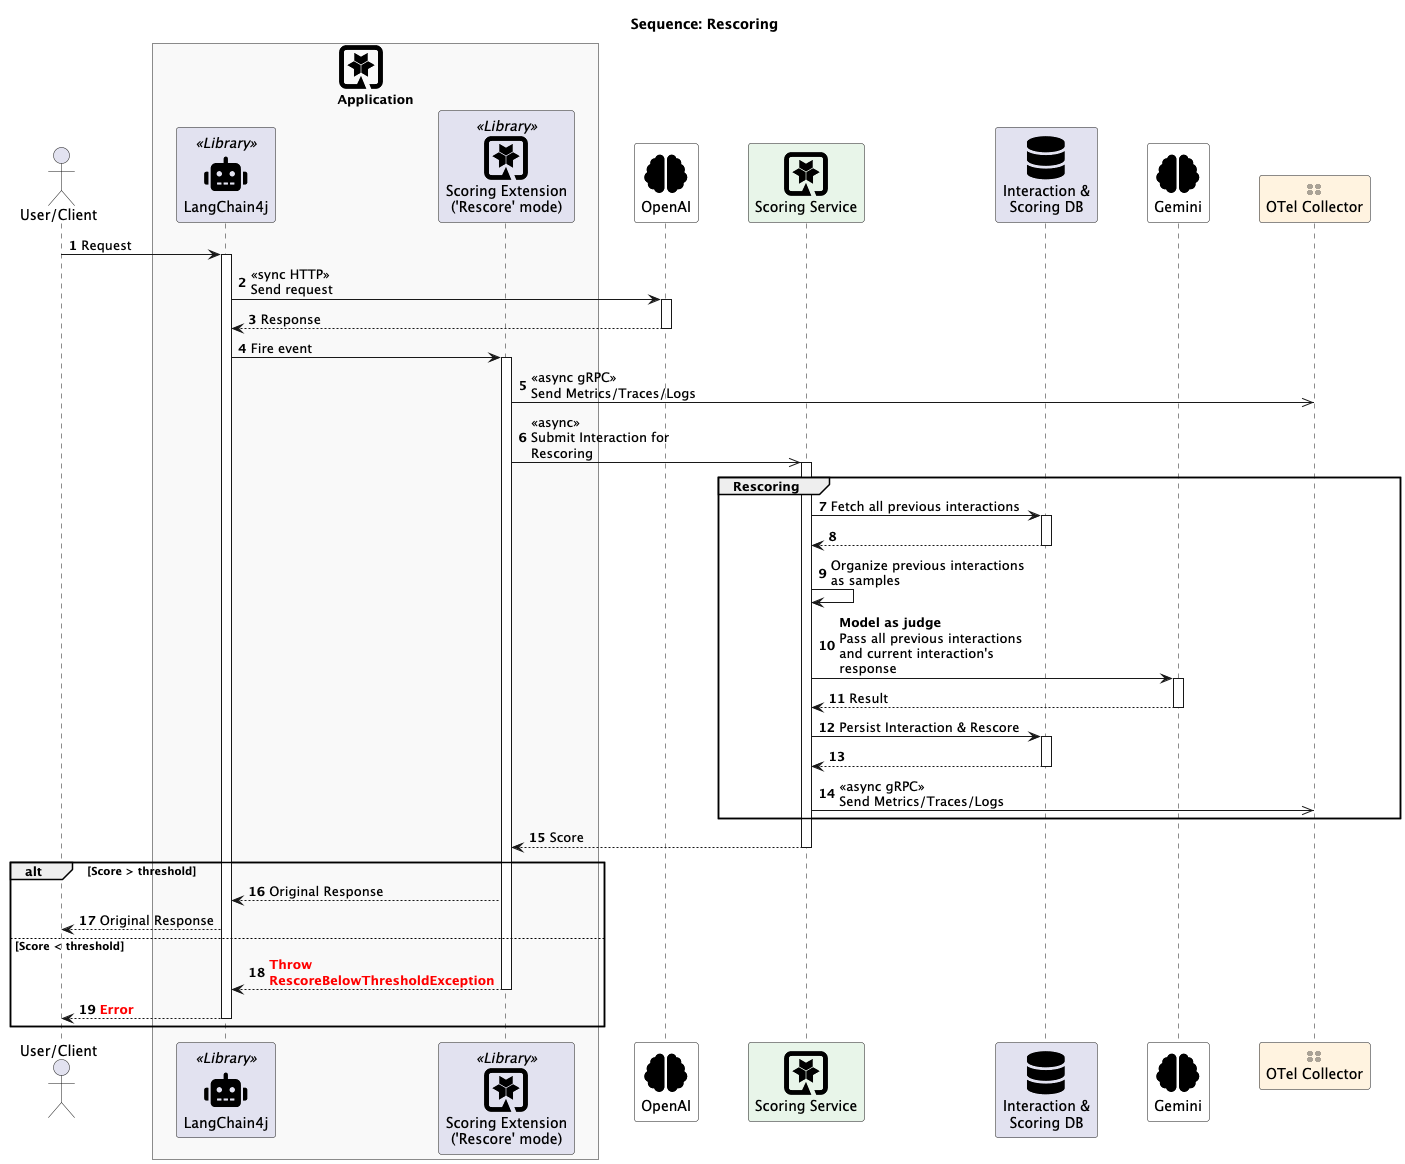

The diagram above was rendered by PlantUML. Its source (embedded in the PNG):
@startuml
' From https://www.plantuml.com/plantuml/png/nLRVSzD647xNNx4D36aV72T0cC8u6cn59kh8aiTIMfZIXxEqiG_aEt5tiWsT_k-zFLj4U4o1fuePTDuVttxxxPxZbzemPPfLvUdtNDHCiHNCMV5-eMGZoa1MKi5coGrs_2EvdRAov6815-ST-zGYyOBNJ9ZM_xZhdx3j1BLc2ypu9xI-SuyrHefcDKVbUQVGw_KWIeBuzZhCu154GPfaPFH-ugAecX9XO9gQbUf9lyGrBwJGZ_iV6gRUDze_4dGdXUcn3MgvmjvbNycvDDyHDrUCY--8AvbXSwRHRxa7jrcUJY3BtyIX8sxj-P9hMF8IDPWbmbog4bLVBrafDt0d5N23AmqhsmIMm3GC1iBotFg-JSQxEomCNsFr4VHIRaZITuqs3ehw1oPACBWrPnsTw_ivmDyUs6VaghffVeRVZzMvkmC_7f8HOQf_xxnZbKRldxRvoJ2v7SQGvbYvoRd-TQqi0ZoKnbh_l7YslNZMltZsbwLrVl0SCrpQXuwxjqTlEhNlRniECVx7Ajyma8w6cmeXmmyDYW9Vm0nr8PNLtFDOOQI2arkDweIMX0xtmaS93AVJE0g6UMI57wMldVXsJ70oUDXUaBTYMDSLBvZXKfp0W_5p-aVJxMuCPRYBOkDZ9XR1ad7nz9sh6WTFVxFx6VEvOkgZxn_9xLJBTkGXt1eKsjPyAtu-tVM4fx2I9VxYKBFm2qmK9LZcNjjU-3eFPudThEjm6YRNOH94-yjrKDbTMrithL4C8mUzEzfMtUDzasg6QiqBTBb1bi63yDVnPVZyCB6z-9tCwn4bsTVNMBt25HVS1UsENsD5LyN6ktjahsE5D7gNvqoKzIGy9tMkhguWlmbX7AT_q0VFexM0dhyRb5qWMYLjQ7lucXbqTigyE8FiJHBSpD8alSqW6COnv2caLk1Xv56KHMdLUs77ep-A0cxoVEfJppGYTOYzY_RsIRqk2rrBeT4hyI2Og3m-WvjXSfsEnyI0XfraTea_ayX22p7c2W7NA3hrif3Idvp1a5g1T9I5iz-7eoYEyZTU5jfStodc-3FNm68s3JutC46ZUA7xkM85wdui5ve0Brl0B4XdKVAgXRBhS8_aG9hvYXk8X455fAIWh_FEfMsPKghdqVThtV4203cenUiHjOYcM0AhAgWLhhbiDF1xQEtYMqIRGPyfaNGcVFfOuc60Az1oJzM22Vu9ZnUW1TDiLLUeEwdjhjhEv_v4bbXHtBkcNE2WFxSgJ9dMNsVj_ZmLZL8eJDTnga6rMz5jR5-ERFjZs-1kZvhA77JQpUZAEKMbkVvoF8_sykEFYzd1__6jidRFSydjFcUEHObVhWYhpCu3FfYbGhsKLKcLAQbpeLB55rom2cPT3PsJekXBu6WKLXht1GR_MM10FtIWeDy2LmfBtyu-NogvQVKROIKtUGiGRWkiIM3QY46VSdtlKCCiF4BoQALGAQawK8T81B6JzANzlrbL_m80

skinparam backgroundColor white
skinparam BoxPadding 10
skinparam ParticipantPadding 20
skinparam MaxMessageSize 200
autonumber

' --- INCLUDES & ICONS ---
!include <tupadr3/devicons2/quarkus>
!include <tupadr3/font-awesome-5/robot>
!include <tupadr3/font-awesome-5/brain>
!include <tupadr3/font-awesome-5/database>

' --- CUSTOM STYLES ---
' This hides the border/shadow for items marked as <<nobox>>
' effectively showing just the icon and text.
skinparam participant {
    BorderColor<<nobox>> white
    BackgroundColor<<nobox>> white
    Shadowing<<nobox>> false
}

' --- MANUAL OTel ICON ---
sprite $otel [16x16/16] {
0000000000000000
0000000000000000
0055550000555500
0555555005555550
0555555005555550
0555555005555550
0055550000555500
0000000000000000
0055550000555500
0555555005555550
0555555005555550
0555555005555550
0055550000555500
0000000000000000
0000000000000000
0000000000000000
}

title Sequence: Rescoring

actor "User/Client" as User

' --- MAIN APPLICATION BOX ---
box "<$quarkus>\nApplication" #F9F9F9
    participant "<$robot>\nLangChain4j" as LC4J <<Library>>
    participant "<$quarkus>\nScoring Extension\n('Rescore' mode)" as SE <<Library>>
end box


' --- EXTERNAL DEPENDENCIES ---
participant "<$brain>\nOpenAI" as OpenAI #FFFFFF
participant "<$quarkus>\nScoring Service" as CSS #E8F5E9
participant "<$database>\nInteraction &\nScoring DB" as DB
participant "<$brain>\nGemini" as Gemini #FFFFFF
participant "<$otel>\nOTel Collector" as OTel #FFF3E0

' === THE FLOW ===

User -> LC4J : Request
activate LC4J

' 1. SYNCHRONOUS CALL TO OPENAI
LC4J -> OpenAI : <<sync HTTP>>\nSend request
activate OpenAI
OpenAI --> LC4J : Response
deactivate OpenAI

' 2. HANDOFF TO EXTENSION
LC4J -> SE : Fire event
activate SE

' 3. ASYNC OBSERVABILITY
SE ->> OTel : <<async gRPC>>\nSend Metrics/Traces/Logs

' 5. ASYNC SCORING
SE ->> CSS : <<async>>\nSubmit Interaction for Rescoring
activate CSS

group Rescoring
    CSS -> DB : Fetch all previous interactions
    activate DB
    DB --> CSS
    deactivate DB
    CSS -> CSS : Organize previous interactions as samples
    CSS -> Gemini : <b>Model as judge</b>\nPass all previous interactions and current interaction's response
    activate Gemini
    Gemini --> CSS : Result
    deactivate Gemini
    CSS -> DB : Persist Interaction & Rescore
    activate DB
    DB --> CSS
    deactivate DB

    CSS ->> OTel : <<async gRPC>>\nSend Metrics/Traces/Logs
end

CSS --> SE : Score
deactivate CSS

alt Score > threshold
    SE --> LC4J : Original Response
    LC4J --> User : Original Response
else Score < threshold
    SE --> LC4J : <font color=red><b>Throw RescoreBelowThresholdException</b></font>

    deactivate SE
    LC4J --> User : <font color=red><b>Error</b></font>
    deactivate LC4J
end

@enduml